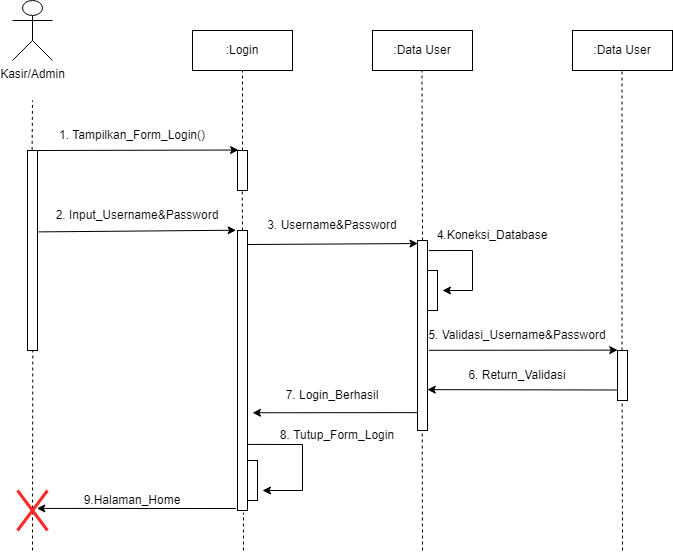

The diagram above was exported from draw.io. Its source (the exported page's mxGraphModel, read from the mxfile embedded in the PNG):
<mxGraphModel dx="1038" dy="579" grid="1" gridSize="10" guides="1" tooltips="1" connect="1" arrows="1" fold="1" page="1" pageScale="1" pageWidth="850" pageHeight="1100" math="0" shadow="0">
  <root>
    <mxCell id="0" />
    <mxCell id="1" parent="0" />
    <mxCell id="s3PS-V5aJ42YvuTZ6sqh-1" value="Kasir/Admin" style="shape=umlActor;verticalLabelPosition=bottom;verticalAlign=top;html=1;outlineConnect=0;" parent="1" vertex="1">
      <mxGeometry x="40" y="50" width="40" height="60" as="geometry" />
    </mxCell>
    <mxCell id="s3PS-V5aJ42YvuTZ6sqh-4" value="" style="html=1;points=[];perimeter=orthogonalPerimeter;" parent="1" vertex="1">
      <mxGeometry x="55" y="200" width="10" height="200" as="geometry" />
    </mxCell>
    <mxCell id="s3PS-V5aJ42YvuTZ6sqh-6" value="" style="endArrow=none;dashed=1;html=1;rounded=0;exitX=0.46;exitY=-0.003;exitDx=0;exitDy=0;exitPerimeter=0;" parent="1" source="s3PS-V5aJ42YvuTZ6sqh-4" edge="1">
      <mxGeometry width="50" height="50" relative="1" as="geometry">
        <mxPoint x="65" y="210" as="sourcePoint" />
        <mxPoint x="60" y="150" as="targetPoint" />
      </mxGeometry>
    </mxCell>
    <mxCell id="s3PS-V5aJ42YvuTZ6sqh-8" value=":Login" style="rounded=0;whiteSpace=wrap;html=1;" parent="1" vertex="1">
      <mxGeometry x="220" y="80" width="100" height="40" as="geometry" />
    </mxCell>
    <mxCell id="s3PS-V5aJ42YvuTZ6sqh-9" value="" style="html=1;points=[];perimeter=orthogonalPerimeter;" parent="1" vertex="1">
      <mxGeometry x="265" y="200" width="10" height="40" as="geometry" />
    </mxCell>
    <mxCell id="s3PS-V5aJ42YvuTZ6sqh-10" value="" style="endArrow=classic;html=1;rounded=0;entryX=0.1;entryY=-0.012;entryDx=0;entryDy=0;entryPerimeter=0;" parent="1" source="s3PS-V5aJ42YvuTZ6sqh-4" target="s3PS-V5aJ42YvuTZ6sqh-9" edge="1">
      <mxGeometry width="50" height="50" relative="1" as="geometry">
        <mxPoint x="110" y="210" as="sourcePoint" />
        <mxPoint x="160" y="160" as="targetPoint" />
      </mxGeometry>
    </mxCell>
    <mxCell id="s3PS-V5aJ42YvuTZ6sqh-12" value="1. Tampilkan_Form_Login()" style="text;html=1;strokeColor=none;fillColor=none;align=center;verticalAlign=middle;whiteSpace=wrap;rounded=0;" parent="1" vertex="1">
      <mxGeometry x="80" y="170" width="160" height="30" as="geometry" />
    </mxCell>
    <mxCell id="s3PS-V5aJ42YvuTZ6sqh-13" value="" style="endArrow=none;dashed=1;html=1;rounded=0;entryX=0.5;entryY=1;entryDx=0;entryDy=0;" parent="1" target="s3PS-V5aJ42YvuTZ6sqh-8" edge="1">
      <mxGeometry width="50" height="50" relative="1" as="geometry">
        <mxPoint x="270" y="200" as="sourcePoint" />
        <mxPoint x="350" y="160" as="targetPoint" />
      </mxGeometry>
    </mxCell>
    <mxCell id="s3PS-V5aJ42YvuTZ6sqh-15" value="" style="html=1;points=[];perimeter=orthogonalPerimeter;" parent="1" vertex="1">
      <mxGeometry x="265" y="280" width="10" height="280" as="geometry" />
    </mxCell>
    <mxCell id="s3PS-V5aJ42YvuTZ6sqh-16" value="" style="endArrow=classic;html=1;rounded=0;exitX=1.1;exitY=0.407;exitDx=0;exitDy=0;exitPerimeter=0;entryX=-0.14;entryY=-0.001;entryDx=0;entryDy=0;entryPerimeter=0;" parent="1" source="s3PS-V5aJ42YvuTZ6sqh-4" target="s3PS-V5aJ42YvuTZ6sqh-15" edge="1">
      <mxGeometry width="50" height="50" relative="1" as="geometry">
        <mxPoint x="70" y="280" as="sourcePoint" />
        <mxPoint x="450" y="140" as="targetPoint" />
      </mxGeometry>
    </mxCell>
    <mxCell id="s3PS-V5aJ42YvuTZ6sqh-17" value="2. Input_Username&amp;amp;Password" style="text;html=1;strokeColor=none;fillColor=none;align=center;verticalAlign=middle;whiteSpace=wrap;rounded=0;" parent="1" vertex="1">
      <mxGeometry x="80" y="250" width="170" height="30" as="geometry" />
    </mxCell>
    <mxCell id="s3PS-V5aJ42YvuTZ6sqh-19" value=":Data User" style="rounded=0;whiteSpace=wrap;html=1;" parent="1" vertex="1">
      <mxGeometry x="400" y="80" width="100" height="40" as="geometry" />
    </mxCell>
    <mxCell id="s3PS-V5aJ42YvuTZ6sqh-21" value="" style="endArrow=none;dashed=1;html=1;rounded=0;entryX=0.5;entryY=1;entryDx=0;entryDy=0;" parent="1" edge="1">
      <mxGeometry width="50" height="50" relative="1" as="geometry">
        <mxPoint x="450" y="290" as="sourcePoint" />
        <mxPoint x="449.5" y="120" as="targetPoint" />
      </mxGeometry>
    </mxCell>
    <mxCell id="s3PS-V5aJ42YvuTZ6sqh-22" value="3. Username&amp;amp;Password" style="text;html=1;strokeColor=none;fillColor=none;align=center;verticalAlign=middle;whiteSpace=wrap;rounded=0;" parent="1" vertex="1">
      <mxGeometry x="275" y="260" width="170" height="30" as="geometry" />
    </mxCell>
    <mxCell id="s3PS-V5aJ42YvuTZ6sqh-23" value="" style="endArrow=classic;html=1;rounded=0;exitX=0.938;exitY=0.05;exitDx=0;exitDy=0;exitPerimeter=0;entryX=0.043;entryY=0.016;entryDx=0;entryDy=0;entryPerimeter=0;" parent="1" source="s3PS-V5aJ42YvuTZ6sqh-15" target="s3PS-V5aJ42YvuTZ6sqh-24" edge="1">
      <mxGeometry width="50" height="50" relative="1" as="geometry">
        <mxPoint x="280" y="290" as="sourcePoint" />
        <mxPoint x="440" y="290" as="targetPoint" />
      </mxGeometry>
    </mxCell>
    <mxCell id="s3PS-V5aJ42YvuTZ6sqh-24" value="" style="html=1;points=[];perimeter=orthogonalPerimeter;" parent="1" vertex="1">
      <mxGeometry x="445" y="290" width="10" height="190" as="geometry" />
    </mxCell>
    <mxCell id="s3PS-V5aJ42YvuTZ6sqh-25" value="" style="endArrow=none;dashed=1;html=1;rounded=0;entryX=0.473;entryY=1.012;entryDx=0;entryDy=0;entryPerimeter=0;" parent="1" target="s3PS-V5aJ42YvuTZ6sqh-9" edge="1">
      <mxGeometry width="50" height="50" relative="1" as="geometry">
        <mxPoint x="270" y="280" as="sourcePoint" />
        <mxPoint x="450" y="240" as="targetPoint" />
      </mxGeometry>
    </mxCell>
    <mxCell id="s3PS-V5aJ42YvuTZ6sqh-26" value="" style="html=1;points=[];perimeter=orthogonalPerimeter;" parent="1" vertex="1">
      <mxGeometry x="455" y="320" width="10" height="40" as="geometry" />
    </mxCell>
    <mxCell id="s3PS-V5aJ42YvuTZ6sqh-27" value="" style="endArrow=classic;html=1;rounded=0;exitX=1.133;exitY=0.053;exitDx=0;exitDy=0;exitPerimeter=0;" parent="1" source="s3PS-V5aJ42YvuTZ6sqh-24" edge="1">
      <mxGeometry width="50" height="50" relative="1" as="geometry">
        <mxPoint x="560" y="325" as="sourcePoint" />
        <mxPoint x="470" y="340" as="targetPoint" />
        <Array as="points">
          <mxPoint x="500" y="300" />
          <mxPoint x="500" y="340" />
        </Array>
      </mxGeometry>
    </mxCell>
    <mxCell id="s3PS-V5aJ42YvuTZ6sqh-28" value="4.Koneksi_Database" style="text;html=1;strokeColor=none;fillColor=none;align=center;verticalAlign=middle;whiteSpace=wrap;rounded=0;" parent="1" vertex="1">
      <mxGeometry x="490" y="270" width="60" height="30" as="geometry" />
    </mxCell>
    <mxCell id="s3PS-V5aJ42YvuTZ6sqh-29" value=":Data User" style="rounded=0;whiteSpace=wrap;html=1;" parent="1" vertex="1">
      <mxGeometry x="600" y="80" width="100" height="40" as="geometry" />
    </mxCell>
    <mxCell id="s3PS-V5aJ42YvuTZ6sqh-30" value="" style="endArrow=none;dashed=1;html=1;rounded=0;entryX=0.5;entryY=1;entryDx=0;entryDy=0;exitX=0.45;exitY=0;exitDx=0;exitDy=0;exitPerimeter=0;" parent="1" source="s3PS-V5aJ42YvuTZ6sqh-32" edge="1">
      <mxGeometry width="50" height="50" relative="1" as="geometry">
        <mxPoint x="650" y="380" as="sourcePoint" />
        <mxPoint x="649.5" y="120" as="targetPoint" />
      </mxGeometry>
    </mxCell>
    <mxCell id="s3PS-V5aJ42YvuTZ6sqh-31" value="" style="endArrow=classic;html=1;rounded=0;exitX=1.14;exitY=0.578;exitDx=0;exitDy=0;exitPerimeter=0;entryX=0.02;entryY=-0.008;entryDx=0;entryDy=0;entryPerimeter=0;" parent="1" source="s3PS-V5aJ42YvuTZ6sqh-24" target="s3PS-V5aJ42YvuTZ6sqh-32" edge="1">
      <mxGeometry width="50" height="50" relative="1" as="geometry">
        <mxPoint x="530" y="420" as="sourcePoint" />
        <mxPoint x="640" y="400" as="targetPoint" />
      </mxGeometry>
    </mxCell>
    <mxCell id="s3PS-V5aJ42YvuTZ6sqh-32" value="" style="html=1;points=[];perimeter=orthogonalPerimeter;" parent="1" vertex="1">
      <mxGeometry x="645" y="400" width="10" height="50" as="geometry" />
    </mxCell>
    <mxCell id="s3PS-V5aJ42YvuTZ6sqh-33" value="" style="endArrow=classic;html=1;rounded=0;exitX=0.04;exitY=0.79;exitDx=0;exitDy=0;exitPerimeter=0;entryX=0.98;entryY=0.785;entryDx=0;entryDy=0;entryPerimeter=0;" parent="1" source="s3PS-V5aJ42YvuTZ6sqh-32" target="s3PS-V5aJ42YvuTZ6sqh-24" edge="1">
      <mxGeometry width="50" height="50" relative="1" as="geometry">
        <mxPoint x="466.4000000000001" y="409.82000000000005" as="sourcePoint" />
        <mxPoint x="460" y="438" as="targetPoint" />
      </mxGeometry>
    </mxCell>
    <mxCell id="s3PS-V5aJ42YvuTZ6sqh-34" value="5. Validasi_Username&amp;amp;Password" style="text;html=1;strokeColor=none;fillColor=none;align=center;verticalAlign=middle;whiteSpace=wrap;rounded=0;" parent="1" vertex="1">
      <mxGeometry x="445" y="370" width="200" height="30" as="geometry" />
    </mxCell>
    <mxCell id="s3PS-V5aJ42YvuTZ6sqh-35" value="6. Return_Validasi" style="text;html=1;strokeColor=none;fillColor=none;align=center;verticalAlign=middle;whiteSpace=wrap;rounded=0;" parent="1" vertex="1">
      <mxGeometry x="480" y="410" width="130" height="30" as="geometry" />
    </mxCell>
    <mxCell id="s3PS-V5aJ42YvuTZ6sqh-36" value="" style="endArrow=classic;html=1;rounded=0;entryX=1.5;entryY=0.651;entryDx=0;entryDy=0;entryPerimeter=0;exitX=-0.023;exitY=0.906;exitDx=0;exitDy=0;exitPerimeter=0;" parent="1" source="s3PS-V5aJ42YvuTZ6sqh-24" target="s3PS-V5aJ42YvuTZ6sqh-15" edge="1">
      <mxGeometry width="50" height="50" relative="1" as="geometry">
        <mxPoint x="440" y="462" as="sourcePoint" />
        <mxPoint x="490" y="410" as="targetPoint" />
      </mxGeometry>
    </mxCell>
    <mxCell id="s3PS-V5aJ42YvuTZ6sqh-37" value="7. Login_Berhasil" style="text;html=1;strokeColor=none;fillColor=none;align=center;verticalAlign=middle;whiteSpace=wrap;rounded=0;" parent="1" vertex="1">
      <mxGeometry x="305" y="430" width="110" height="30" as="geometry" />
    </mxCell>
    <mxCell id="s3PS-V5aJ42YvuTZ6sqh-38" value="" style="html=1;points=[];perimeter=orthogonalPerimeter;" parent="1" vertex="1">
      <mxGeometry x="275" y="510" width="10" height="40" as="geometry" />
    </mxCell>
    <mxCell id="s3PS-V5aJ42YvuTZ6sqh-39" value="" style="endArrow=classic;html=1;rounded=0;exitX=0.99;exitY=0.764;exitDx=0;exitDy=0;exitPerimeter=0;" parent="1" source="s3PS-V5aJ42YvuTZ6sqh-15" edge="1">
      <mxGeometry width="50" height="50" relative="1" as="geometry">
        <mxPoint x="310" y="520" as="sourcePoint" />
        <mxPoint x="290" y="540" as="targetPoint" />
        <Array as="points">
          <mxPoint x="330" y="494" />
          <mxPoint x="330" y="540" />
        </Array>
      </mxGeometry>
    </mxCell>
    <mxCell id="s3PS-V5aJ42YvuTZ6sqh-40" value="8. Tutup_Form_Login" style="text;html=1;strokeColor=none;fillColor=none;align=center;verticalAlign=middle;whiteSpace=wrap;rounded=0;" parent="1" vertex="1">
      <mxGeometry x="285" y="470" width="160" height="30" as="geometry" />
    </mxCell>
    <mxCell id="s3PS-V5aJ42YvuTZ6sqh-41" value="" style="endArrow=none;dashed=1;html=1;rounded=0;entryX=0.528;entryY=1.001;entryDx=0;entryDy=0;entryPerimeter=0;" parent="1" target="s3PS-V5aJ42YvuTZ6sqh-4" edge="1">
      <mxGeometry width="50" height="50" relative="1" as="geometry">
        <mxPoint x="60" y="600" as="sourcePoint" />
        <mxPoint x="360" y="460" as="targetPoint" />
      </mxGeometry>
    </mxCell>
    <mxCell id="s3PS-V5aJ42YvuTZ6sqh-43" value="9.Halaman_Home" style="text;html=1;strokeColor=none;fillColor=none;align=center;verticalAlign=middle;whiteSpace=wrap;rounded=0;" parent="1" vertex="1">
      <mxGeometry x="100" y="535" width="120" height="30" as="geometry" />
    </mxCell>
    <mxCell id="s3PS-V5aJ42YvuTZ6sqh-44" value="" style="shape=umlDestroy;whiteSpace=wrap;html=1;strokeWidth=3;strokeColor=#FF2B2B;" parent="1" vertex="1">
      <mxGeometry x="45" y="540" width="30" height="40" as="geometry" />
    </mxCell>
    <mxCell id="s3PS-V5aJ42YvuTZ6sqh-47" value="" style="endArrow=classic;html=1;rounded=0;entryX=0.645;entryY=0.448;entryDx=0;entryDy=0;entryPerimeter=0;exitX=-0.16;exitY=0.993;exitDx=0;exitDy=0;exitPerimeter=0;" parent="1" source="s3PS-V5aJ42YvuTZ6sqh-15" target="s3PS-V5aJ42YvuTZ6sqh-44" edge="1">
      <mxGeometry width="50" height="50" relative="1" as="geometry">
        <mxPoint x="100" y="610" as="sourcePoint" />
        <mxPoint x="150" y="560" as="targetPoint" />
      </mxGeometry>
    </mxCell>
    <mxCell id="s3PS-V5aJ42YvuTZ6sqh-48" value="" style="endArrow=none;dashed=1;html=1;rounded=0;entryX=0.603;entryY=1.008;entryDx=0;entryDy=0;entryPerimeter=0;" parent="1" target="s3PS-V5aJ42YvuTZ6sqh-15" edge="1">
      <mxGeometry width="50" height="50" relative="1" as="geometry">
        <mxPoint x="271" y="600" as="sourcePoint" />
        <mxPoint x="310" y="570" as="targetPoint" />
      </mxGeometry>
    </mxCell>
    <mxCell id="s3PS-V5aJ42YvuTZ6sqh-49" value="" style="endArrow=none;dashed=1;html=1;rounded=0;entryX=0.603;entryY=1.008;entryDx=0;entryDy=0;entryPerimeter=0;" parent="1" edge="1">
      <mxGeometry width="50" height="50" relative="1" as="geometry">
        <mxPoint x="450" y="600" as="sourcePoint" />
        <mxPoint x="449.69000000000005" y="480" as="targetPoint" />
      </mxGeometry>
    </mxCell>
    <mxCell id="s3PS-V5aJ42YvuTZ6sqh-50" value="" style="endArrow=none;dashed=1;html=1;rounded=0;entryX=0.603;entryY=1.008;entryDx=0;entryDy=0;entryPerimeter=0;" parent="1" edge="1">
      <mxGeometry width="50" height="50" relative="1" as="geometry">
        <mxPoint x="650" y="600" as="sourcePoint" />
        <mxPoint x="649.6600000000001" y="450" as="targetPoint" />
      </mxGeometry>
    </mxCell>
  </root>
</mxGraphModel>